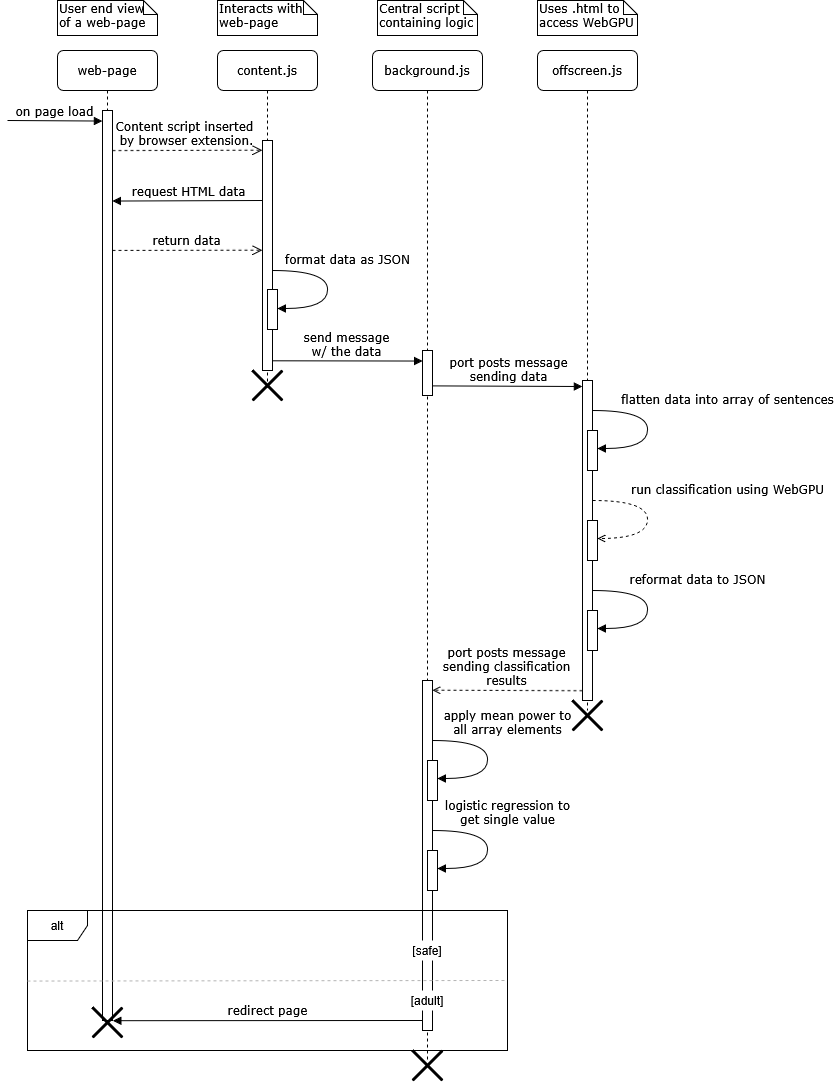

The diagram above was exported from draw.io. Its source (the exported page's mxGraphModel, read from the mxfile embedded in the PNG):
<mxGraphModel dx="1909" dy="964" grid="0" gridSize="10" guides="1" tooltips="1" connect="1" arrows="1" fold="1" page="1" pageScale="1" pageWidth="1654" pageHeight="1169" background="none" math="0" shadow="0">
  <root>
    <mxCell id="0" />
    <mxCell id="1" parent="0" />
    <mxCell id="7baba1c4bc27f4b0-2" value="background.js" style="shape=umlLifeline;perimeter=lifelinePerimeter;whiteSpace=wrap;html=1;container=1;collapsible=0;recursiveResize=0;outlineConnect=0;rounded=1;shadow=0;comic=0;labelBackgroundColor=none;strokeWidth=1;fontFamily=Verdana;fontSize=12;align=center;" parent="1" vertex="1">
      <mxGeometry x="735" y="80" width="110" height="1010" as="geometry" />
    </mxCell>
    <mxCell id="7baba1c4bc27f4b0-10" value="" style="html=1;points=[];perimeter=orthogonalPerimeter;rounded=0;shadow=0;comic=0;labelBackgroundColor=none;strokeWidth=1;fontFamily=Verdana;fontSize=12;align=center;" parent="7baba1c4bc27f4b0-2" vertex="1">
      <mxGeometry x="50" y="300" width="10" height="45" as="geometry" />
    </mxCell>
    <mxCell id="uZNCchWY1rcSHj3j7vIb-1" value="" style="html=1;points=[];perimeter=orthogonalPerimeter;rounded=0;shadow=0;comic=0;labelBackgroundColor=none;strokeWidth=1;fontFamily=Verdana;fontSize=12;align=center;" parent="7baba1c4bc27f4b0-2" vertex="1">
      <mxGeometry x="50" y="630" width="10" height="350" as="geometry" />
    </mxCell>
    <mxCell id="uZNCchWY1rcSHj3j7vIb-4" value="" style="html=1;points=[];perimeter=orthogonalPerimeter;rounded=0;shadow=0;comic=0;labelBackgroundColor=none;strokeWidth=1;fontFamily=Verdana;fontSize=12;align=center;" parent="7baba1c4bc27f4b0-2" vertex="1">
      <mxGeometry x="55" y="710.02" width="10" height="40" as="geometry" />
    </mxCell>
    <mxCell id="uZNCchWY1rcSHj3j7vIb-5" value="apply mean power to&lt;br&gt;all array elements" style="html=1;verticalAlign=bottom;endArrow=block;labelBackgroundColor=none;fontFamily=Verdana;fontSize=12;elbow=vertical;edgeStyle=orthogonalEdgeStyle;curved=1;entryX=1;entryY=0.286;entryPerimeter=0;exitX=1.038;exitY=0.345;exitPerimeter=0;" parent="7baba1c4bc27f4b0-2" edge="1">
      <mxGeometry x="-0.2308" y="20" relative="1" as="geometry">
        <mxPoint x="60" y="690.02" as="sourcePoint" />
        <mxPoint x="65" y="728.02" as="targetPoint" />
        <Array as="points">
          <mxPoint x="115" y="690.02" />
          <mxPoint x="115" y="728.02" />
        </Array>
        <mxPoint as="offset" />
      </mxGeometry>
    </mxCell>
    <mxCell id="uZNCchWY1rcSHj3j7vIb-8" value="" style="html=1;points=[];perimeter=orthogonalPerimeter;rounded=0;shadow=0;comic=0;labelBackgroundColor=none;strokeWidth=1;fontFamily=Verdana;fontSize=12;align=center;" parent="7baba1c4bc27f4b0-2" vertex="1">
      <mxGeometry x="55" y="800" width="10" height="40" as="geometry" />
    </mxCell>
    <mxCell id="uZNCchWY1rcSHj3j7vIb-9" value="logistic regression to &lt;br&gt;get single value" style="html=1;verticalAlign=bottom;endArrow=block;labelBackgroundColor=none;fontFamily=Verdana;fontSize=12;elbow=vertical;edgeStyle=orthogonalEdgeStyle;curved=1;entryX=1;entryY=0.286;entryPerimeter=0;exitX=1.038;exitY=0.345;exitPerimeter=0;" parent="7baba1c4bc27f4b0-2" edge="1">
      <mxGeometry x="-0.2307" y="20" relative="1" as="geometry">
        <mxPoint x="60" y="780" as="sourcePoint" />
        <mxPoint x="65" y="818" as="targetPoint" />
        <Array as="points">
          <mxPoint x="115" y="780" />
          <mxPoint x="115" y="818" />
        </Array>
        <mxPoint as="offset" />
      </mxGeometry>
    </mxCell>
    <mxCell id="uZNCchWY1rcSHj3j7vIb-23" value="[safe]" style="rounded=0;whiteSpace=wrap;html=1;strokeColor=none;" parent="7baba1c4bc27f4b0-2" vertex="1">
      <mxGeometry x="30" y="890" width="50" height="20" as="geometry" />
    </mxCell>
    <mxCell id="shfOhzE-KnGgZjfey8hf-7" value="" style="shape=umlDestroy;whiteSpace=wrap;html=1;strokeWidth=3;targetShapes=umlLifeline;" vertex="1" parent="7baba1c4bc27f4b0-2">
      <mxGeometry x="40" y="1000" width="30" height="30" as="geometry" />
    </mxCell>
    <mxCell id="7baba1c4bc27f4b0-3" value="offscreen.js" style="shape=umlLifeline;perimeter=lifelinePerimeter;whiteSpace=wrap;html=1;container=1;collapsible=0;recursiveResize=0;outlineConnect=0;rounded=1;shadow=0;comic=0;labelBackgroundColor=none;strokeWidth=1;fontFamily=Verdana;fontSize=12;align=center;" parent="1" vertex="1">
      <mxGeometry x="900" y="80" width="100" height="660" as="geometry" />
    </mxCell>
    <mxCell id="7baba1c4bc27f4b0-13" value="" style="html=1;points=[];perimeter=orthogonalPerimeter;rounded=0;shadow=0;comic=0;labelBackgroundColor=none;strokeWidth=1;fontFamily=Verdana;fontSize=12;align=center;" parent="7baba1c4bc27f4b0-3" vertex="1">
      <mxGeometry x="45" y="330" width="10" height="320" as="geometry" />
    </mxCell>
    <mxCell id="8xPXAvPmaVqkZDDtye4j-11" value="" style="html=1;points=[];perimeter=orthogonalPerimeter;rounded=0;shadow=0;comic=0;labelBackgroundColor=none;strokeWidth=1;fontFamily=Verdana;fontSize=12;align=center;" parent="7baba1c4bc27f4b0-3" vertex="1">
      <mxGeometry x="50" y="380" width="10" height="40" as="geometry" />
    </mxCell>
    <mxCell id="8xPXAvPmaVqkZDDtye4j-12" value="run classification using WebGPU" style="html=1;verticalAlign=bottom;endArrow=open;labelBackgroundColor=none;fontFamily=Verdana;fontSize=12;elbow=vertical;edgeStyle=orthogonalEdgeStyle;curved=1;entryX=1;entryY=0.286;entryPerimeter=0;exitX=1.038;exitY=0.345;exitPerimeter=0;dashed=1;endFill=0;" parent="7baba1c4bc27f4b0-3" edge="1">
      <mxGeometry x="-0.2308" y="80" relative="1" as="geometry">
        <mxPoint x="55" y="450" as="sourcePoint" />
        <mxPoint x="60" y="488.02" as="targetPoint" />
        <Array as="points">
          <mxPoint x="110" y="450" />
          <mxPoint x="110" y="488" />
        </Array>
        <mxPoint as="offset" />
      </mxGeometry>
    </mxCell>
    <mxCell id="8xPXAvPmaVqkZDDtye4j-16" value="flatten data into array of sentences" style="html=1;verticalAlign=bottom;endArrow=block;labelBackgroundColor=none;fontFamily=Verdana;fontSize=12;elbow=vertical;edgeStyle=orthogonalEdgeStyle;curved=1;entryX=1;entryY=0.286;entryPerimeter=0;exitX=1.038;exitY=0.345;exitPerimeter=0;" parent="7baba1c4bc27f4b0-3" edge="1">
      <mxGeometry x="-0.2309" y="80" relative="1" as="geometry">
        <mxPoint x="55" y="360" as="sourcePoint" />
        <mxPoint x="60" y="398" as="targetPoint" />
        <Array as="points">
          <mxPoint x="110" y="360" />
          <mxPoint x="110" y="398" />
        </Array>
        <mxPoint as="offset" />
      </mxGeometry>
    </mxCell>
    <mxCell id="8xPXAvPmaVqkZDDtye4j-17" value="" style="html=1;points=[];perimeter=orthogonalPerimeter;rounded=0;shadow=0;comic=0;labelBackgroundColor=none;strokeWidth=1;fontFamily=Verdana;fontSize=12;align=center;" parent="7baba1c4bc27f4b0-3" vertex="1">
      <mxGeometry x="50" y="470" width="10" height="40" as="geometry" />
    </mxCell>
    <mxCell id="8xPXAvPmaVqkZDDtye4j-18" value="reformat data to JSON " style="html=1;verticalAlign=bottom;endArrow=block;labelBackgroundColor=none;fontFamily=Verdana;fontSize=12;elbow=vertical;edgeStyle=orthogonalEdgeStyle;curved=1;entryX=1;entryY=0.286;entryPerimeter=0;exitX=1.038;exitY=0.345;exitPerimeter=0;" parent="7baba1c4bc27f4b0-3" edge="1">
      <mxGeometry x="-0.2309" y="50" relative="1" as="geometry">
        <mxPoint x="55" y="540" as="sourcePoint" />
        <mxPoint x="60" y="578.02" as="targetPoint" />
        <Array as="points">
          <mxPoint x="110" y="540" />
          <mxPoint x="110" y="578" />
        </Array>
        <mxPoint as="offset" />
      </mxGeometry>
    </mxCell>
    <mxCell id="8xPXAvPmaVqkZDDtye4j-19" value="" style="html=1;points=[];perimeter=orthogonalPerimeter;rounded=0;shadow=0;comic=0;labelBackgroundColor=none;strokeWidth=1;fontFamily=Verdana;fontSize=12;align=center;" parent="7baba1c4bc27f4b0-3" vertex="1">
      <mxGeometry x="50" y="560" width="10" height="40" as="geometry" />
    </mxCell>
    <mxCell id="7baba1c4bc27f4b0-14" value="port posts message&lt;br&gt;sending data" style="html=1;verticalAlign=bottom;endArrow=block;entryX=0;entryY=0;labelBackgroundColor=none;fontFamily=Verdana;fontSize=12;edgeStyle=elbowEdgeStyle;elbow=vertical;" parent="7baba1c4bc27f4b0-3" edge="1">
      <mxGeometry relative="1" as="geometry">
        <mxPoint x="-105" y="335.3869230769231" as="sourcePoint" />
        <mxPoint x="45" y="335.31000000000023" as="targetPoint" />
      </mxGeometry>
    </mxCell>
    <mxCell id="7baba1c4bc27f4b0-5" value="web-page" style="shape=umlLifeline;perimeter=lifelinePerimeter;whiteSpace=wrap;html=1;container=1;collapsible=0;recursiveResize=0;outlineConnect=0;rounded=1;shadow=0;comic=0;labelBackgroundColor=none;strokeWidth=1;fontFamily=Verdana;fontSize=12;align=center;" parent="1" vertex="1">
      <mxGeometry x="420" y="80" width="100" height="970" as="geometry" />
    </mxCell>
    <mxCell id="8xPXAvPmaVqkZDDtye4j-20" value="" style="html=1;points=[];perimeter=orthogonalPerimeter;rounded=0;shadow=0;comic=0;labelBackgroundColor=none;strokeWidth=1;fontFamily=Verdana;fontSize=12;align=center;" parent="7baba1c4bc27f4b0-5" vertex="1">
      <mxGeometry x="45" y="60" width="10" height="910" as="geometry" />
    </mxCell>
    <mxCell id="8xPXAvPmaVqkZDDtye4j-24" value="&lt;div&gt;on page load&lt;/div&gt;" style="html=1;verticalAlign=bottom;endArrow=block;labelBackgroundColor=none;fontFamily=Verdana;fontSize=12;edgeStyle=elbowEdgeStyle;elbow=vertical;" parent="7baba1c4bc27f4b0-5" edge="1">
      <mxGeometry relative="1" as="geometry">
        <mxPoint x="-50" y="70" as="sourcePoint" />
        <mxPoint x="45" y="70.25" as="targetPoint" />
      </mxGeometry>
    </mxCell>
    <mxCell id="7baba1c4bc27f4b0-8" value="content.js" style="shape=umlLifeline;perimeter=lifelinePerimeter;whiteSpace=wrap;html=1;container=1;collapsible=0;recursiveResize=0;outlineConnect=0;rounded=1;shadow=0;comic=0;labelBackgroundColor=none;strokeWidth=1;fontFamily=Verdana;fontSize=12;align=center;" parent="1" vertex="1">
      <mxGeometry x="580" y="80" width="100" height="340" as="geometry" />
    </mxCell>
    <mxCell id="7baba1c4bc27f4b0-9" value="" style="html=1;points=[];perimeter=orthogonalPerimeter;rounded=0;shadow=0;comic=0;labelBackgroundColor=none;strokeWidth=1;fontFamily=Verdana;fontSize=12;align=center;" parent="7baba1c4bc27f4b0-8" vertex="1">
      <mxGeometry x="45" y="90" width="10" height="230" as="geometry" />
    </mxCell>
    <mxCell id="8xPXAvPmaVqkZDDtye4j-2" value="&lt;br&gt;format data as JSON" style="html=1;verticalAlign=bottom;endArrow=block;labelBackgroundColor=none;fontFamily=Verdana;fontSize=12;elbow=vertical;edgeStyle=orthogonalEdgeStyle;curved=1;entryX=1;entryY=0.286;entryPerimeter=0;exitX=1.038;exitY=0.345;exitPerimeter=0;" parent="7baba1c4bc27f4b0-8" edge="1">
      <mxGeometry x="-0.2306" y="-20" relative="1" as="geometry">
        <mxPoint x="55" y="220" as="sourcePoint" />
        <mxPoint x="60" y="258" as="targetPoint" />
        <Array as="points">
          <mxPoint x="110" y="220" />
          <mxPoint x="110" y="258" />
        </Array>
        <mxPoint x="40" as="offset" />
      </mxGeometry>
    </mxCell>
    <mxCell id="8xPXAvPmaVqkZDDtye4j-3" value="" style="html=1;points=[];perimeter=orthogonalPerimeter;rounded=0;shadow=0;comic=0;labelBackgroundColor=none;strokeWidth=1;fontFamily=Verdana;fontSize=12;align=center;" parent="7baba1c4bc27f4b0-8" vertex="1">
      <mxGeometry x="50" y="239" width="10" height="40" as="geometry" />
    </mxCell>
    <mxCell id="8xPXAvPmaVqkZDDtye4j-15" value="send message&lt;br&gt;w/ the data" style="html=1;verticalAlign=bottom;endArrow=block;entryX=0;entryY=0;labelBackgroundColor=none;fontFamily=Verdana;fontSize=12;edgeStyle=elbowEdgeStyle;elbow=vertical;" parent="7baba1c4bc27f4b0-8" edge="1">
      <mxGeometry relative="1" as="geometry">
        <mxPoint x="55" y="310.2969230769231" as="sourcePoint" />
        <mxPoint x="205" y="310.22000000000025" as="targetPoint" />
      </mxGeometry>
    </mxCell>
    <mxCell id="8xPXAvPmaVqkZDDtye4j-26" value="&lt;div&gt;return data&lt;/div&gt;" style="html=1;verticalAlign=bottom;endArrow=open;entryX=0;entryY=0;labelBackgroundColor=none;fontFamily=Verdana;fontSize=12;edgeStyle=elbowEdgeStyle;elbow=vertical;dashed=1;endSize=8;endFill=0;" parent="7baba1c4bc27f4b0-8" edge="1">
      <mxGeometry relative="1" as="geometry">
        <mxPoint x="-105" y="199.9269230769231" as="sourcePoint" />
        <mxPoint x="45" y="199.85000000000022" as="targetPoint" />
      </mxGeometry>
    </mxCell>
    <mxCell id="7baba1c4bc27f4b0-40" value="&lt;div&gt;Interacts with&lt;/div&gt;&lt;div&gt;web-page&lt;br&gt;&lt;/div&gt;" style="shape=note;whiteSpace=wrap;html=1;size=14;verticalAlign=top;align=left;spacingTop=-6;rounded=0;shadow=0;comic=0;labelBackgroundColor=none;strokeWidth=1;fontFamily=Verdana;fontSize=12" parent="1" vertex="1">
      <mxGeometry x="580" y="30" width="100" height="35" as="geometry" />
    </mxCell>
    <mxCell id="7baba1c4bc27f4b0-41" value="Central script&lt;br&gt;containing logic" style="shape=note;whiteSpace=wrap;html=1;size=14;verticalAlign=top;align=left;spacingTop=-6;rounded=0;shadow=0;comic=0;labelBackgroundColor=none;strokeWidth=1;fontFamily=Verdana;fontSize=12" parent="1" vertex="1">
      <mxGeometry x="740" y="30" width="100" height="35" as="geometry" />
    </mxCell>
    <mxCell id="7baba1c4bc27f4b0-42" value="&lt;div&gt;Uses .html to&lt;/div&gt;&lt;div&gt;access WebGPU&lt;br&gt;&lt;/div&gt;" style="shape=note;whiteSpace=wrap;html=1;size=14;verticalAlign=top;align=left;spacingTop=-6;rounded=0;shadow=0;comic=0;labelBackgroundColor=none;strokeWidth=1;fontFamily=Verdana;fontSize=12" parent="1" vertex="1">
      <mxGeometry x="900" y="30" width="100" height="35" as="geometry" />
    </mxCell>
    <mxCell id="7baba1c4bc27f4b0-44" value="&lt;div&gt;User end view&lt;/div&gt;&lt;div&gt;of a web-page&lt;br&gt;&lt;/div&gt;" style="shape=note;whiteSpace=wrap;html=1;size=14;verticalAlign=top;align=left;spacingTop=-6;rounded=0;shadow=0;comic=0;labelBackgroundColor=none;strokeWidth=1;fontFamily=Verdana;fontSize=12" parent="1" vertex="1">
      <mxGeometry x="420" y="30" width="100" height="35" as="geometry" />
    </mxCell>
    <mxCell id="8xPXAvPmaVqkZDDtye4j-22" value="&lt;div&gt;Content script inserted&amp;nbsp;&lt;/div&gt;&lt;div&gt;by browser extension.&lt;br&gt;&lt;/div&gt;" style="html=1;verticalAlign=bottom;endArrow=open;entryX=0;entryY=0;labelBackgroundColor=none;fontFamily=Verdana;fontSize=12;edgeStyle=elbowEdgeStyle;elbow=vertical;dashed=1;endSize=8;endFill=0;" parent="1" edge="1">
      <mxGeometry relative="1" as="geometry">
        <mxPoint x="475" y="180.0769230769231" as="sourcePoint" />
        <mxPoint x="625" y="180.00000000000023" as="targetPoint" />
      </mxGeometry>
    </mxCell>
    <mxCell id="8xPXAvPmaVqkZDDtye4j-25" value="request HTML data" style="html=1;verticalAlign=bottom;endArrow=block;labelBackgroundColor=none;fontFamily=Verdana;fontSize=12;edgeStyle=elbowEdgeStyle;elbow=vertical;" parent="1" edge="1">
      <mxGeometry relative="1" as="geometry">
        <mxPoint x="625" y="229.99692307692308" as="sourcePoint" />
        <mxPoint x="475" y="230.29" as="targetPoint" />
      </mxGeometry>
    </mxCell>
    <mxCell id="uZNCchWY1rcSHj3j7vIb-2" value="port posts message&lt;br&gt;sending classification&lt;br&gt;results" style="html=1;verticalAlign=bottom;endArrow=open;labelBackgroundColor=none;fontFamily=Verdana;fontSize=12;edgeStyle=elbowEdgeStyle;elbow=vertical;dashed=1;endFill=0;" parent="1" edge="1">
      <mxGeometry relative="1" as="geometry">
        <mxPoint x="945" y="720.2369230769231" as="sourcePoint" />
        <mxPoint x="795" y="720.53" as="targetPoint" />
      </mxGeometry>
    </mxCell>
    <mxCell id="uZNCchWY1rcSHj3j7vIb-21" value="alt" style="shape=umlFrame;whiteSpace=wrap;html=1;pointerEvents=0;" parent="1" vertex="1">
      <mxGeometry x="390" y="940" width="480" height="140" as="geometry" />
    </mxCell>
    <mxCell id="uZNCchWY1rcSHj3j7vIb-26" value="redirect page" style="html=1;verticalAlign=bottom;endArrow=block;labelBackgroundColor=none;fontFamily=Verdana;fontSize=12;edgeStyle=elbowEdgeStyle;elbow=vertical;exitX=-0.09;exitY=0.828;exitDx=0;exitDy=0;exitPerimeter=0;" parent="1" edge="1">
      <mxGeometry relative="1" as="geometry">
        <mxPoint x="784.55" y="1050.0000000000002" as="sourcePoint" />
        <mxPoint x="475.45" y="1050.2" as="targetPoint" />
        <Array as="points">
          <mxPoint x="785.45" y="1050.2" />
        </Array>
      </mxGeometry>
    </mxCell>
    <mxCell id="uZNCchWY1rcSHj3j7vIb-27" value="[adult]" style="rounded=0;whiteSpace=wrap;html=1;strokeColor=none;" parent="1" vertex="1">
      <mxGeometry x="765" y="1020" width="50" height="20" as="geometry" />
    </mxCell>
    <mxCell id="shfOhzE-KnGgZjfey8hf-1" value="" style="endArrow=none;dashed=1;html=1;rounded=0;exitX=0.001;exitY=0.562;exitDx=0;exitDy=0;exitPerimeter=0;entryX=1.001;entryY=0.558;entryDx=0;entryDy=0;entryPerimeter=0;fillColor=#bac8d3;strokeColor=#B3B3B3;" edge="1" parent="1">
      <mxGeometry width="50" height="50" relative="1" as="geometry">
        <mxPoint x="389.9999999999998" y="1010.5600000000001" as="sourcePoint" />
        <mxPoint x="870" y="1010.0000000000001" as="targetPoint" />
      </mxGeometry>
    </mxCell>
    <mxCell id="shfOhzE-KnGgZjfey8hf-2" value="" style="shape=umlDestroy;whiteSpace=wrap;html=1;strokeWidth=3;targetShapes=umlLifeline;" vertex="1" parent="1">
      <mxGeometry x="455" y="1037" width="30" height="30" as="geometry" />
    </mxCell>
    <mxCell id="shfOhzE-KnGgZjfey8hf-3" value="" style="shape=umlDestroy;whiteSpace=wrap;html=1;strokeWidth=3;targetShapes=umlLifeline;" vertex="1" parent="1">
      <mxGeometry x="615" y="400" width="30" height="30" as="geometry" />
    </mxCell>
    <mxCell id="shfOhzE-KnGgZjfey8hf-5" value="" style="shape=umlDestroy;whiteSpace=wrap;html=1;strokeWidth=3;targetShapes=umlLifeline;" vertex="1" parent="1">
      <mxGeometry x="935" y="730" width="30" height="30" as="geometry" />
    </mxCell>
  </root>
</mxGraphModel>